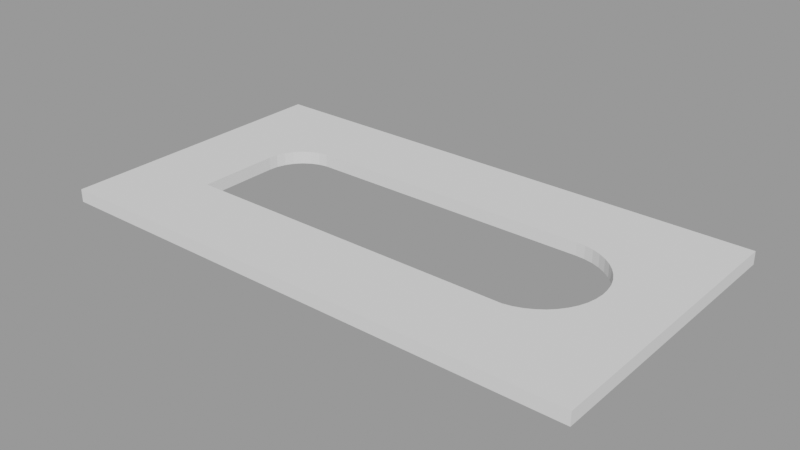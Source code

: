 # Source: s5.blend  (saved by Blender 2.93.21; exported with 4.5.12 LTS)
import bpy
from mathutils import Matrix  # noqa: F401  (used for matrix-valued properties, if any)

bpy.ops.wm.read_factory_settings(use_empty=True)
scene = bpy.context.scene
scene.name = 'Scene'

# ---- meshes
me_mesh_003 = bpy.data.meshes.new('mesh.003')
me_mesh_003.from_pydata([(5.0, 37.5, -0.39), (37.5, 37.5, -0.39), (37.5, 20.0, -0.39), (5.0, 20.0, -0.39), (5.0, 37.5, 0.39), (37.5, 37.5, 0.39), (37.5, 20.0, 0.39), (5.0, 20.0, 0.39), (33.15, 30.78, -0.39), (33.15, 30.78, 0.39), (33.41, 30.31, -0.39), (33.41, 30.31, 0.39), (33.6, 29.81, -0.39), (33.6, 29.81, 0.39), (30.0, 32.5, -0.39), (30.53, 25.04, -0.39), (30.53, 32.46, -0.39), (31.56, 25.34, -0.39), (31.56, 32.16, -0.39), (32.03, 25.6, -0.39), (32.03, 31.9, -0.39), (31.06, 25.15, -0.39), (31.06, 32.35, -0.39), (32.83, 26.29, -0.39), (32.83, 31.21, -0.39), (33.15, 26.72, -0.39), (33.6, 27.69, -0.39), (33.75, 28.75, -0.39), (33.71, 28.22, -0.39), (33.71, 29.28, -0.39), (33.41, 27.19, -0.39), (33.71, 29.28, 0.39), (32.46, 25.92, -0.39), (32.46, 31.58, -0.39), (33.75, 28.75, 0.39), (33.71, 28.22, 0.39), (10.0, 25.0, -0.39), (10.0, 30.0, -0.39), (10.06, 30.53, -0.39), (10.23, 31.04, -0.39), (10.5, 31.5, -0.39), (10.86, 31.89, -0.39), (11.3, 32.19, -0.39), (11.8, 32.4, -0.39), (12.32, 32.49, -0.39), (33.6, 27.69, 0.39), (33.41, 27.19, 0.39), (10.0, 25.0, 0.39), (10.0, 30.0, 0.39), (10.06, 30.53, 0.39), (10.23, 31.04, 0.39), (10.5, 31.5, 0.39), (10.86, 31.89, 0.39), (11.3, 32.19, 0.39), (11.8, 32.4, 0.39), (33.15, 26.72, 0.39), (12.32, 32.49, 0.39), (32.83, 26.29, 0.39), (32.46, 25.92, 0.39), (32.03, 25.6, 0.39), (30.0, 32.5, 0.39), (30.53, 25.04, 0.39), (30.53, 32.46, 0.39), (31.56, 25.34, 0.39), (31.56, 32.16, 0.39), (32.03, 31.9, 0.39), (31.06, 25.15, 0.39), (31.06, 32.35, 0.39), (32.83, 31.21, 0.39), (32.46, 31.58, 0.39)], [], [(32, 2, 3, 36, 15, 21, 17, 19), (36, 3, 0, 1, 2, 32, 23, 25, 30, 26, 28, 27, 29, 12, 10, 8, 24, 33, 20, 18, 22, 16, 14, 44, 43, 42, 41, 40, 39, 38, 37), (47, 7, 6, 5, 69, 68, 9, 11, 13, 31, 34, 35, 45, 46, 55, 57, 58, 59, 63, 66, 61), (69, 5, 4, 7, 47, 48, 49, 50, 51, 52, 53, 54, 56, 60, 62, 67, 64, 65), (3, 2, 6, 7), (1, 0, 4, 5), (2, 1, 5, 6), (0, 3, 7, 4), (48, 37, 38, 49), (49, 38, 39, 50), (50, 39, 40, 51), (51, 40, 41, 52), (52, 41, 42, 53), (53, 42, 43, 54), (54, 43, 44, 56), (56, 44, 14, 60), (60, 14, 16, 62), (62, 16, 22, 67), (67, 22, 18, 64), (64, 18, 20, 65), (65, 20, 33, 69), (69, 33, 24, 68), (8, 9, 68, 24), (8, 10, 11, 9), (10, 12, 13, 11), (12, 29, 31, 13), (29, 27, 34, 31), (27, 28, 35, 34), (28, 26, 45, 35), (26, 30, 46, 45), (30, 25, 55, 46), (25, 23, 57, 55), (23, 32, 58, 57), (32, 19, 59, 58), (19, 17, 63, 59), (17, 21, 66, 63), (21, 15, 61, 66), (15, 36, 47, 61), (47, 36, 37, 48)])
me_mesh_003.use_remesh_fix_poles = True
me_mesh_003.use_remesh_preserve_attributes = False
me_mesh_003.update()

# ---- objects
ob_object_001 = bpy.data.objects.new('object.001', me_mesh_003)

# ---- transforms, parenting, visibility, modifiers, constraints
ob_object_001.location = (0.0, 0.0, 0.0)

# ---- collection membership
scene.collection.objects.link(ob_object_001)

# ---- scene / render settings (as saved in the file)
scene.frame_start = 1; scene.frame_end = 250; scene.frame_set(1)
scene.render.engine = 'BLENDER_EEVEE_NEXT'
scene.render.image_settings.exr_codec = 'NONE'
scene.render.simplify_subdivision_render = 0
scene.render.simplify_child_particles_render = 0.0
scene.cycles.use_denoising = False
scene.cycles.samples = 128
scene.cycles.sampling_pattern = 'TABULATED_SOBOL'
scene.cycles.use_adaptive_sampling = False
scene.cycles.use_light_tree = False
scene.view_settings.view_transform = 'Filmic'
bpy.context.view_layer.update()

# ---- added for rendering (the .blend has no active camera and no usable light): camera, sun + grey world if the file has none
cam_auto = bpy.data.cameras.new('AutoCamera')
cam_auto.lens = 50.0
cam_auto.sensor_width = 36.0
cam_auto.clip_end = 1000.0
ob_auto_camera = bpy.data.objects.new('AutoCamera', cam_auto)
scene.collection.objects.link(ob_auto_camera)
ob_auto_camera.location = (55.4096, -12.2415, 27.3277)
ob_auto_camera.rotation_euler = (1.09748, -7.21219e-08, 0.694738)
scene.camera = ob_auto_camera
light_auto_sun = bpy.data.lights.new('AutoSun', 'SUN')
light_auto_sun.energy = 3.0
light_auto_sun.angle = 0.0523599
ob_auto_sun = bpy.data.objects.new('AutoSun', light_auto_sun)
scene.collection.objects.link(ob_auto_sun)
ob_auto_sun.rotation_euler = (0.872665, 0.174533, 0.523599)
if scene.world is None:
    world_auto = bpy.data.worlds.new('AutoWorld')
    world_auto.color = (0.3, 0.3, 0.3)
    scene.world = world_auto
bpy.context.view_layer.update()
